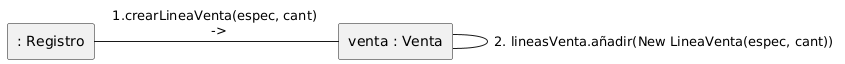

The diagram above was rendered by PlantUML. Its source (embedded in the PNG):
@startuml
agent ": Registro" as A
agent "venta : Venta" as B


A - B: "1.crearLineaVenta(espec, cant) \n ->"
B - B: "2. lineasVenta.añadir(New LineaVenta(espec, cant))"
@enduml